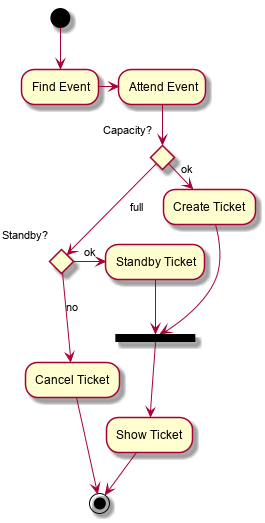

The diagram above was rendered by PlantUML. Its source (embedded in the PNG):
@startuml
(*) --> "Find Event"
"Find Event" -> "Attend Event"

if "Capacity?" then
  ->[ok] "Create Ticket"
else
  -->[full] if "Standby?" then
    ->[ok] "Standby Ticket"
  else
    -->[no] "Cancel Ticket"
    "Cancel Ticket" --> (*)
  endif
endif

"Create Ticket" --> ==show==
"Standby Ticket" --> ==show==
==show== --> "Show Ticket"
"Show Ticket" --> (*)

@enduml